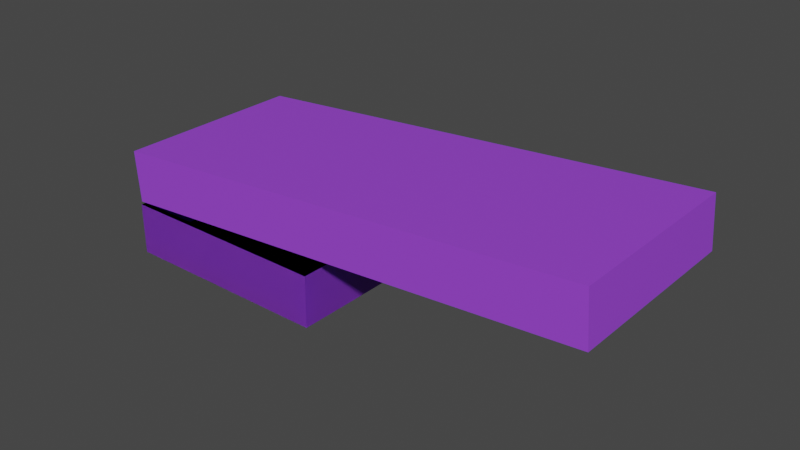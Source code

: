 # Source: koffer.blend  (saved by Blender 2.93.20; exported with 4.5.12 LTS)
import bpy
from mathutils import Matrix  # noqa: F401  (used for matrix-valued properties, if any)

bpy.ops.wm.read_factory_settings(use_empty=True)
scene = bpy.context.scene
scene.name = 'Scene'

# ---- collections
col_collection = bpy.data.collections.new('Collection'); scene.collection.children.link(col_collection)

# ---- materials (node trees are filled in below, after node groups)
mat_material_001 = bpy.data.materials.new('Material.001')
mat_material_001.use_transparent_shadow = False
mat_material_002 = bpy.data.materials.new('Material.002')
mat_material_002.use_transparent_shadow = False

# ---- material node trees
mat_material_001.use_nodes = True; mat_material_001.node_tree.nodes.clear()
_N = mat_material_001.node_tree.nodes; _L = mat_material_001.node_tree.links
n0 = _N.new('ShaderNodeBsdfPrincipled'); n0.name = 'Principled BSDF'; n0.location = (10, 300)
n0.distribution = 'GGX'
n0.subsurface_method = 'BURLEY'
n0.inputs[0].default_value = (0.3363, 0.06258, 0.8, 1.0)
n0.inputs[3].default_value = 1.45
n0.inputs[27].default_value = (0.0, 0.0, 0.0, 1.0)
n0.inputs[28].default_value = 1.0
n1 = _N.new('ShaderNodeOutputMaterial'); n1.name = 'Material Output'; n1.location = (300, 300)
_L.new(n0.outputs[0], n1.inputs[0])
n1.is_active_output = True
mat_material_002.use_nodes = True; mat_material_002.node_tree.nodes.clear()
_N = mat_material_002.node_tree.nodes; _L = mat_material_002.node_tree.links
n0 = _N.new('ShaderNodeBsdfPrincipled'); n0.name = 'Principled BSDF'; n0.location = (10, 300)
n0.distribution = 'GGX'
n0.subsurface_method = 'BURLEY'
n0.inputs[0].default_value = (0.8, 0.4433, 0.1081, 1.0)
n0.inputs[3].default_value = 1.45
n0.inputs[27].default_value = (0.0, 0.0, 0.0, 1.0)
n0.inputs[28].default_value = 1.0
n1 = _N.new('ShaderNodeOutputMaterial'); n1.name = 'Material Output'; n1.location = (300, 300)
_L.new(n0.outputs[0], n1.inputs[0])
n1.is_active_output = True

# ---- world
world_world = bpy.data.worlds.new('World'); scene.world = world_world
world_world.use_nodes = True; world_world.node_tree.nodes.clear()
_N = world_world.node_tree.nodes; _L = world_world.node_tree.links
n0 = _N.new('ShaderNodeOutputWorld'); n0.name = 'World Output'; n0.location = (300, 300)
n1 = _N.new('ShaderNodeBackground'); n1.name = 'Background'; n1.location = (10, 300)
n1.inputs[0].default_value = (0.05088, 0.05088, 0.05088, 1.0)
_L.new(n1.outputs[0], n0.inputs[0])
n0.is_active_output = True
world_world.color = (0.05088, 0.05088, 0.05088)
world_world.use_sun_shadow = False
world_world.sun_shadow_jitter_overblur = 0.0

# ---- meshes
me_cube_002 = bpy.data.meshes.new('Cube.002')
me_cube_002.from_pydata([(-1.017, -0.4464, 0.3783), (-0.9408, 0.584, 0.3783), (-1.038, -0.4449, 0.1011), (-0.9614, 0.5847, 0.1011), (0.1478, -0.5332, 0.2913), (0.2245, 0.4972, 0.2913), (0.1296, -0.5318, 0.0139), (0.2062, 0.4977, 0.0139), (-0.9698, -0.4278, 0.2967), (-0.9314, 0.554, 0.09868), (0.09956, -0.5011, 0.0163), (0.172, 0.4718, 0.0163), (-1.004, -0.4189, 0.09868), (0.1868, 0.4707, 0.216), (0.1144, -0.5022, 0.216), (-0.8973, 0.5451, 0.2967), (0.1393, -0.534, -0.2849), (0.216, 0.4964, -0.2849), (0.1393, -0.534, -0.00688), (0.2159, 0.4955, -0.00688), (-1.029, -0.447, -0.2849), (-0.9525, 0.5834, -0.2849), (-1.032, -0.4469, -0.00688), (-0.955, 0.5827, -0.00688), (0.1092, -0.5033, -0.2071), (0.1816, 0.4696, -0.00688), (-0.9973, -0.4209, -0.00688), (-0.9249, 0.552, -0.00688), (0.1092, -0.5033, -0.00688), (-0.9249, 0.552, -0.2071), (-0.9973, -0.4209, -0.2071), (0.1816, 0.4696, -0.2071), (0.1393, -0.534, -0.2849), (0.216, 0.4964, -0.2849), (0.1393, -0.534, -0.00688), (0.2159, 0.4955, -0.00688), (-1.029, -0.447, -0.2849), (-0.9525, 0.5834, -0.2849), (-1.032, -0.4469, -0.00688), (-0.955, 0.5827, -0.00688), (0.1092, -0.5033, -0.2071), (0.1816, 0.4696, -0.00688), (-0.9973, -0.4209, -0.00688), (-0.9249, 0.552, -0.00688), (0.1092, -0.5033, -0.00688), (-0.9249, 0.552, -0.2071), (-0.9973, -0.4209, -0.2071), (0.1816, 0.4696, -0.2071), (0.127, -0.3523, 0.07669), (0.1369, -0.2183, 0.07669), (0.1139, -0.3513, 0.0754), (0.1239, -0.2174, 0.0754), (0.1013, -0.3503, 0.07157), (0.1113, -0.2164, 0.07157), (0.08976, -0.3495, 0.06537), (0.09973, -0.2156, 0.06537), (0.07962, -0.3487, 0.05702), (0.08959, -0.2148, 0.05702), (0.07129, -0.3481, 0.04685), (0.08126, -0.2142, 0.04685), (0.0651, -0.3476, 0.03524), (0.07507, -0.2137, 0.03524), (0.06129, -0.3474, 0.02264), (0.07126, -0.2135, 0.02264), (0.06001, -0.3473, 0.009543), (0.06998, -0.2134, 0.009543), (0.06129, -0.3474, -0.003556), (0.07126, -0.2135, -0.003556), (0.0651, -0.3476, -0.01615), (0.07507, -0.2137, -0.01615), (0.07129, -0.3481, -0.02776), (0.08126, -0.2142, -0.02776), (0.07962, -0.3487, -0.03793), (0.08959, -0.2148, -0.03793), (0.08976, -0.3495, -0.04628), (0.09973, -0.2156, -0.04628), (0.1013, -0.3503, -0.05249), (0.1113, -0.2164, -0.05249), (0.1139, -0.3513, -0.05631), (0.1239, -0.2174, -0.05631), (0.127, -0.3523, -0.0576), (0.1369, -0.2183, -0.0576), (0.14, -0.3532, -0.05631), (0.15, -0.2193, -0.05631), (0.1526, -0.3542, -0.05249), (0.1626, -0.2202, -0.05249), (0.1642, -0.355, -0.04628), (0.1741, -0.2211, -0.04628), (0.1743, -0.3558, -0.03793), (0.1843, -0.2219, -0.03793), (0.1826, -0.3564, -0.02776), (0.1926, -0.2225, -0.02776), (0.1888, -0.3569, -0.01615), (0.1988, -0.2229, -0.01615), (0.1926, -0.3571, -0.003556), (0.2026, -0.2232, -0.003556), (0.1939, -0.3572, 0.009543), (0.2039, -0.2233, 0.009543), (0.1926, -0.3571, 0.02264), (0.2026, -0.2232, 0.02264), (0.1888, -0.3569, 0.03524), (0.1988, -0.2229, 0.03524), (0.1826, -0.3564, 0.04685), (0.1926, -0.2225, 0.04685), (0.1743, -0.3558, 0.05702), (0.1843, -0.2219, 0.05702), (0.1642, -0.355, 0.06537), (0.1741, -0.2211, 0.06537), (0.1526, -0.3542, 0.07158), (0.1626, -0.2202, 0.07158), (0.14, -0.3532, 0.0754), (0.15, -0.2193, 0.0754), (0.1681, 0.1999, 0.07669), (0.178, 0.3338, 0.07669), (0.155, 0.2009, 0.0754), (0.165, 0.3348, 0.0754), (0.1424, 0.2018, 0.07157), (0.1524, 0.3357, 0.07157), (0.1309, 0.2027, 0.06537), (0.1408, 0.3366, 0.06537), (0.1207, 0.2034, 0.05702), (0.1307, 0.3373, 0.05702), (0.1124, 0.204, 0.04685), (0.1224, 0.338, 0.04685), (0.1062, 0.2045, 0.03524), (0.1162, 0.3384, 0.03524), (0.1024, 0.2048, 0.02264), (0.1124, 0.3387, 0.02264), (0.1011, 0.2049, 0.009543), (0.1111, 0.3388, 0.009543), (0.1024, 0.2048, -0.003556), (0.1124, 0.3387, -0.003556), (0.1062, 0.2045, -0.01615), (0.1162, 0.3384, -0.01615), (0.1124, 0.204, -0.02776), (0.1224, 0.338, -0.02776), (0.1207, 0.2034, -0.03793), (0.1307, 0.3373, -0.03793), (0.1309, 0.2027, -0.04628), (0.1408, 0.3366, -0.04628), (0.1424, 0.2018, -0.05249), (0.1524, 0.3357, -0.05249), (0.155, 0.2009, -0.05631), (0.165, 0.3348, -0.05631), (0.1681, 0.1999, -0.0576), (0.178, 0.3338, -0.0576), (0.1811, 0.1989, -0.05631), (0.1911, 0.3328, -0.05631), (0.1937, 0.198, -0.05249), (0.2037, 0.3319, -0.05249), (0.2053, 0.1971, -0.04628), (0.2152, 0.331, -0.04628), (0.2154, 0.1964, -0.03793), (0.2254, 0.3303, -0.03793), (0.2237, 0.1958, -0.02776), (0.2337, 0.3297, -0.02776), (0.2299, 0.1953, -0.01615), (0.2399, 0.3292, -0.01615), (0.2337, 0.195, -0.003556), (0.2437, 0.3289, -0.003556), (0.235, 0.1949, 0.009543), (0.245, 0.3288, 0.009543), (0.2337, 0.195, 0.02264), (0.2437, 0.3289, 0.02264), (0.2299, 0.1953, 0.03524), (0.2399, 0.3292, 0.03524), (0.2237, 0.1958, 0.04685), (0.2337, 0.3297, 0.04685), (0.2154, 0.1964, 0.05702), (0.2254, 0.3303, 0.05702), (0.2053, 0.1971, 0.06537), (0.2152, 0.331, 0.06537), (0.1937, 0.198, 0.07158), (0.2037, 0.3319, 0.07157), (0.1811, 0.1989, 0.0754), (0.1911, 0.3328, 0.0754), (-2.412, 0.6935, 0.4882), (-2.433, 0.6942, 0.2109), (-2.489, -0.3368, 0.4882), (-2.509, -0.3353, 0.2109)], [], [(3, 2, 179, 177), (6, 2, 12, 10), (6, 7, 5, 4), (4, 5, 1, 0), (2, 6, 4, 0), (7, 3, 1, 5), (3, 7, 11, 9), (2, 3, 9, 12), (7, 6, 10, 11), (10, 12, 8, 14), (11, 10, 14, 13), (12, 9, 15, 8), (9, 11, 13, 15), (14, 8, 15, 13), (16, 17, 19, 18), (22, 18, 28, 26), (22, 23, 21, 20), (20, 21, 17, 16), (18, 22, 20, 16), (23, 19, 17, 21), (19, 23, 27, 25), (18, 19, 25, 28), (23, 22, 26, 27), (26, 28, 24, 30), (27, 26, 30, 29), (28, 25, 31, 24), (25, 27, 29, 31), (30, 24, 31, 29), (32, 33, 35, 34), (38, 34, 44, 42), (38, 39, 37, 36), (36, 37, 33, 32), (34, 38, 36, 32), (39, 35, 33, 37), (35, 39, 43, 41), (34, 35, 41, 44), (39, 38, 42, 43), (42, 44, 40, 46), (43, 42, 46, 45), (44, 41, 47, 40), (41, 43, 45, 47), (46, 40, 47, 45), (48, 49, 51, 50), (50, 51, 53, 52), (52, 53, 55, 54), (54, 55, 57, 56), (56, 57, 59, 58), (58, 59, 61, 60), (60, 61, 63, 62), (62, 63, 65, 64), (64, 65, 67, 66), (66, 67, 69, 68), (68, 69, 71, 70), (70, 71, 73, 72), (72, 73, 75, 74), (74, 75, 77, 76), (76, 77, 79, 78), (78, 79, 81, 80), (80, 81, 83, 82), (82, 83, 85, 84), (84, 85, 87, 86), (86, 87, 89, 88), (88, 89, 91, 90), (90, 91, 93, 92), (92, 93, 95, 94), (94, 95, 97, 96), (96, 97, 99, 98), (98, 99, 101, 100), (100, 101, 103, 102), (102, 103, 105, 104), (104, 105, 107, 106), (106, 107, 109, 108), (51, 49, 111, 109, 107, 105, 103, 101, 99, 97, 95, 93, 91, 89, 87, 85, 83, 81, 79, 77, 75, 73, 71, 69, 67, 65, 63, 61, 59, 57, 55, 53), (108, 109, 111, 110), (110, 111, 49, 48), (48, 50, 52, 54, 56, 58, 60, 62, 64, 66, 68, 70, 72, 74, 76, 78, 80, 82, 84, 86, 88, 90, 92, 94, 96, 98, 100, 102, 104, 106, 108, 110), (112, 113, 115, 114), (114, 115, 117, 116), (116, 117, 119, 118), (118, 119, 121, 120), (120, 121, 123, 122), (122, 123, 125, 124), (124, 125, 127, 126), (126, 127, 129, 128), (128, 129, 131, 130), (130, 131, 133, 132), (132, 133, 135, 134), (134, 135, 137, 136), (136, 137, 139, 138), (138, 139, 141, 140), (140, 141, 143, 142), (142, 143, 145, 144), (144, 145, 147, 146), (146, 147, 149, 148), (148, 149, 151, 150), (150, 151, 153, 152), (152, 153, 155, 154), (154, 155, 157, 156), (156, 157, 159, 158), (158, 159, 161, 160), (160, 161, 163, 162), (162, 163, 165, 164), (164, 165, 167, 166), (166, 167, 169, 168), (168, 169, 171, 170), (170, 171, 173, 172), (115, 113, 175, 173, 171, 169, 167, 165, 163, 161, 159, 157, 155, 153, 151, 149, 147, 145, 143, 141, 139, 137, 135, 133, 131, 129, 127, 125, 123, 121, 119, 117), (172, 173, 175, 174), (174, 175, 113, 112), (112, 114, 116, 118, 120, 122, 124, 126, 128, 130, 132, 134, 136, 138, 140, 142, 144, 146, 148, 150, 152, 154, 156, 158, 160, 162, 164, 166, 168, 170, 172, 174), (178, 176, 177, 179), (0, 1, 176, 178), (2, 0, 178, 179), (1, 3, 177, 176)])
me_cube_002.polygons.foreach_set('material_index', [0, 0, 0, 0, 0, 0, 0, 0, 0, 0, 0, 0, 0, 0, 0, 0, 0, 0, 0, 0, 0, 0, 0, 0, 0, 0, 0, 0, 0, 0, 0, 0, 0, 0, 0, 0, 0, 0, 0, 0, 0, 0, 1, 1, 1, 1, 1, 1, 1, 1, 1, 1, 1, 1, 1, 1, 1, 1, 1, 1, 1, 1, 1, 1, 1, 1, 1, 1, 1, 1, 1, 1, 1, 1, 1, 1, 1, 1, 1, 1, 1, 1, 1, 1, 1, 1, 1, 1, 1, 1, 1, 1, 1, 1, 1, 1, 1, 1, 1, 1, 1, 1, 1, 1, 1, 1, 1, 1, 1, 1, 0, 0, 0, 0])
_uv = me_cube_002.uv_layers.new(name='UVMap')
_uv.uv.foreach_set('vector', [0.625, 0.25, 0.375, 0.25, 0.375, 0.25, 0.625, 0.25, 0.375, 0.5, 0.125, 0.5, 0.125, 0.5, 0.375, 0.5, 0.375, 0.5, 0.625, 0.5, 0.625, 0.75, 0.375, 0.75, 0.375, 0.75, 0.625, 0.75, 0.625, 1.0, 0.375, 1.0, 0.125, 0.5, 0.375, 0.5, 0.375, 0.75, 0.125, 0.75, 0.625, 0.5, 0.875, 0.5, 0.875, 0.75, 0.625, 0.75, 0.875, 0.5, 0.625, 0.5, 0.625, 0.5, 0.875, 0.5, 0.375, 0.25, 0.625, 0.25, 0.625, 0.25, 0.375, 0.25, 0.625, 0.5, 0.375, 0.5, 0.375, 0.5, 0.625, 0.5, 0.375, 0.5, 0.125, 0.5, 0.125, 0.5, 0.375, 0.5, 0.625, 0.5, 0.375, 0.5, 0.375, 0.5, 0.625, 0.5, 0.375, 0.25, 0.625, 0.25, 0.625, 0.25, 0.375, 0.25, 0.875, 0.5, 0.625, 0.5, 0.625, 0.5, 0.875, 0.5, 0.375, 0.5, 0.375, 0.25, 0.875, 0.5, 0.625, 0.5, 0.375, 0.0, 0.625, 0.0, 0.625, 0.25, 0.375, 0.25, 0.375, 0.5, 0.125, 0.5, 0.125, 0.5, 0.375, 0.5, 0.375, 0.5, 0.625, 0.5, 0.625, 0.75, 0.375, 0.75, 0.375, 0.75, 0.625, 0.75, 0.625, 1.0, 0.375, 1.0, 0.125, 0.5, 0.375, 0.5, 0.375, 0.75, 0.125, 0.75, 0.625, 0.5, 0.875, 0.5, 0.875, 0.75, 0.625, 0.75, 0.875, 0.5, 0.625, 0.5, 0.625, 0.5, 0.875, 0.5, 0.375, 0.25, 0.625, 0.25, 0.625, 0.25, 0.375, 0.25, 0.625, 0.5, 0.375, 0.5, 0.375, 0.5, 0.625, 0.5, 0.375, 0.5, 0.125, 0.5, 0.125, 0.5, 0.375, 0.5, 0.625, 0.5, 0.375, 0.5, 0.375, 0.5, 0.625, 0.5, 0.375, 0.25, 0.625, 0.25, 0.625, 0.25, 0.375, 0.25, 0.875, 0.5, 0.625, 0.5, 0.625, 0.5, 0.875, 0.5, 0.375, 0.5, 0.375, 0.25, 0.875, 0.5, 0.625, 0.5, 0.375, 0.0, 0.625, 0.0, 0.625, 0.25, 0.375, 0.25, 0.375, 0.5, 0.125, 0.5, 0.125, 0.5, 0.375, 0.5, 0.375, 0.5, 0.625, 0.5, 0.625, 0.75, 0.375, 0.75, 0.375, 0.75, 0.625, 0.75, 0.625, 1.0, 0.375, 1.0, 0.125, 0.5, 0.375, 0.5, 0.375, 0.75, 0.125, 0.75, 0.625, 0.5, 0.875, 0.5, 0.875, 0.75, 0.625, 0.75, 0.875, 0.5, 0.625, 0.5, 0.625, 0.5, 0.875, 0.5, 0.375, 0.25, 0.625, 0.25, 0.625, 0.25, 0.375, 0.25, 0.625, 0.5, 0.375, 0.5, 0.375, 0.5, 0.625, 0.5, 0.375, 0.5, 0.125, 0.5, 0.125, 0.5, 0.375, 0.5, 0.625, 0.5, 0.375, 0.5, 0.375, 0.5, 0.625, 0.5, 0.375, 0.25, 0.625, 0.25, 0.625, 0.25, 0.375, 0.25, 0.875, 0.5, 0.625, 0.5, 0.625, 0.5, 0.875, 0.5, 0.375, 0.5, 0.375, 0.25, 0.875, 0.5, 0.625, 0.5, 1.0, 0.5, 1.0, 1.0, 0.9688, 1.0, 0.9688, 0.5, 0.9688, 0.5, 0.9688, 1.0, 0.9375, 1.0, 0.9375, 0.5, 0.9375, 0.5, 0.9375, 1.0, 0.9062, 1.0, 0.9062, 0.5, 0.9062, 0.5, 0.9062, 1.0, 0.875, 1.0, 0.875, 0.5, 0.875, 0.5, 0.875, 1.0, 0.8438, 1.0, 0.8438, 0.5, 0.8438, 0.5, 0.8438, 1.0, 0.8125, 1.0, 0.8125, 0.5, 0.8125, 0.5, 0.8125, 1.0, 0.7812, 1.0, 0.7812, 0.5, 0.7812, 0.5, 0.7812, 1.0, 0.75, 1.0, 0.75, 0.5, 0.75, 0.5, 0.75, 1.0, 0.7188, 1.0, 0.7188, 0.5, 0.7188, 0.5, 0.7188, 1.0, 0.6875, 1.0, 0.6875, 0.5, 0.6875, 0.5, 0.6875, 1.0, 0.6562, 1.0, 0.6562, 0.5, 0.6562, 0.5, 0.6562, 1.0, 0.625, 1.0, 0.625, 0.5, 0.625, 0.5, 0.625, 1.0, 0.5938, 1.0, 0.5938, 0.5, 0.5938, 0.5, 0.5938, 1.0, 0.5625, 1.0, 0.5625, 0.5, 0.5625, 0.5, 0.5625, 1.0, 0.5312, 1.0, 0.5312, 0.5, 0.5312, 0.5, 0.5312, 1.0, 0.5, 1.0, 0.5, 0.5, 0.5, 0.5, 0.5, 1.0, 0.4688, 1.0, 0.4688, 0.5, 0.4688, 0.5, 0.4688, 1.0, 0.4375, 1.0, 0.4375, 0.5, 0.4375, 0.5, 0.4375, 1.0, 0.4062, 1.0, 0.4062, 0.5, 0.4062, 0.5, 0.4062, 1.0, 0.375, 1.0, 0.375, 0.5, 0.375, 0.5, 0.375, 1.0, 0.3438, 1.0, 0.3438, 0.5, 0.3438, 0.5, 0.3438, 1.0, 0.3125, 1.0, 0.3125, 0.5, 0.3125, 0.5, 0.3125, 1.0, 0.2812, 1.0, 0.2812, 0.5, 0.2812, 0.5, 0.2812, 1.0, 0.25, 1.0, 0.25, 0.5, 0.25, 0.5, 0.25, 1.0, 0.2188, 1.0, 0.2188, 0.5, 0.2188, 0.5, 0.2188, 1.0, 0.1875, 1.0, 0.1875, 0.5, 0.1875, 0.5, 0.1875, 1.0, 0.1562, 1.0, 0.1562, 0.5, 0.1562, 0.5, 0.1562, 1.0, 0.125, 1.0, 0.125, 0.5, 0.125, 0.5, 0.125, 1.0, 0.09375, 1.0, 0.09375, 0.5, 0.09375, 0.5, 0.09375, 1.0, 0.0625, 1.0, 0.0625, 0.5, 0.2968, 0.4854, 0.25, 0.49, 0.2032, 0.4854, 0.1582, 0.4717, 0.1167, 0.4496, 0.08029, 0.4197, 0.05045, 0.3833, 0.02827, 0.3418, 0.01461, 0.2968, 0.01, 0.25, 0.01461, 0.2032, 0.02827, 0.1582, 0.05045, 0.1167, 0.08029, 0.08029, 0.1167, 0.05045, 0.1582, 0.02827, 0.2032, 0.01461, 0.25, 0.01, 0.2968, 0.01461, 0.3418, 0.02827, 0.3833, 0.05045, 0.4197, 0.08029, 0.4496, 0.1167, 0.4717, 0.1582, 0.4854, 0.2032, 0.49, 0.25, 0.4854, 0.2968, 0.4717, 0.3418, 0.4496, 0.3833, 0.4197, 0.4197, 0.3833, 0.4496, 0.3418, 0.4717, 0.0625, 0.5, 0.0625, 1.0, 0.03125, 1.0, 0.03125, 0.5, 0.03125, 0.5, 0.03125, 1.0, 0.0, 1.0, 0.0, 0.5, 0.75, 0.49, 0.7968, 0.4854, 0.8418, 0.4717, 0.8833, 0.4496, 0.9197, 0.4197, 0.9496, 0.3833, 0.9717, 0.3418, 0.9854, 0.2968, 0.99, 0.25, 0.9854, 0.2032, 0.9717, 0.1582, 0.9496, 0.1167, 0.9197, 0.08029, 0.8833, 0.05045, 0.8418, 0.02827, 0.7968, 0.01461, 0.75, 0.01, 0.7032, 0.01461, 0.6582, 0.02827, 0.6167, 0.05045, 0.5803, 0.08029, 0.5504, 0.1167, 0.5283, 0.1582, 0.5146, 0.2032, 0.51, 0.25, 0.5146, 0.2968, 0.5283, 0.3418, 0.5504, 0.3833, 0.5803, 0.4197, 0.6167, 0.4496, 0.6582, 0.4717, 0.7032, 0.4854, 1.0, 0.5, 1.0, 1.0, 0.9688, 1.0, 0.9688, 0.5, 0.9688, 0.5, 0.9688, 1.0, 0.9375, 1.0, 0.9375, 0.5, 0.9375, 0.5, 0.9375, 1.0, 0.9062, 1.0, 0.9062, 0.5, 0.9062, 0.5, 0.9062, 1.0, 0.875, 1.0, 0.875, 0.5, 0.875, 0.5, 0.875, 1.0, 0.8438, 1.0, 0.8438, 0.5, 0.8438, 0.5, 0.8438, 1.0, 0.8125, 1.0, 0.8125, 0.5, 0.8125, 0.5, 0.8125, 1.0, 0.7812, 1.0, 0.7812, 0.5, 0.7812, 0.5, 0.7812, 1.0, 0.75, 1.0, 0.75, 0.5, 0.75, 0.5, 0.75, 1.0, 0.7188, 1.0, 0.7188, 0.5, 0.7188, 0.5, 0.7188, 1.0, 0.6875, 1.0, 0.6875, 0.5, 0.6875, 0.5, 0.6875, 1.0, 0.6562, 1.0, 0.6562, 0.5, 0.6562, 0.5, 0.6562, 1.0, 0.625, 1.0, 0.625, 0.5, 0.625, 0.5, 0.625, 1.0, 0.5938, 1.0, 0.5938, 0.5, 0.5938, 0.5, 0.5938, 1.0, 0.5625, 1.0, 0.5625, 0.5, 0.5625, 0.5, 0.5625, 1.0, 0.5312, 1.0, 0.5312, 0.5, 0.5312, 0.5, 0.5312, 1.0, 0.5, 1.0, 0.5, 0.5, 0.5, 0.5, 0.5, 1.0, 0.4688, 1.0, 0.4688, 0.5, 0.4688, 0.5, 0.4688, 1.0, 0.4375, 1.0, 0.4375, 0.5, 0.4375, 0.5, 0.4375, 1.0, 0.4062, 1.0, 0.4062, 0.5, 0.4062, 0.5, 0.4062, 1.0, 0.375, 1.0, 0.375, 0.5, 0.375, 0.5, 0.375, 1.0, 0.3438, 1.0, 0.3438, 0.5, 0.3438, 0.5, 0.3438, 1.0, 0.3125, 1.0, 0.3125, 0.5, 0.3125, 0.5, 0.3125, 1.0, 0.2812, 1.0, 0.2812, 0.5, 0.2812, 0.5, 0.2812, 1.0, 0.25, 1.0, 0.25, 0.5, 0.25, 0.5, 0.25, 1.0, 0.2188, 1.0, 0.2188, 0.5, 0.2188, 0.5, 0.2188, 1.0, 0.1875, 1.0, 0.1875, 0.5, 0.1875, 0.5, 0.1875, 1.0, 0.1562, 1.0, 0.1562, 0.5, 0.1562, 0.5, 0.1562, 1.0, 0.125, 1.0, 0.125, 0.5, 0.125, 0.5, 0.125, 1.0, 0.09375, 1.0, 0.09375, 0.5, 0.09375, 0.5, 0.09375, 1.0, 0.0625, 1.0, 0.0625, 0.5, 0.2968, 0.4854, 0.25, 0.49, 0.2032, 0.4854, 0.1582, 0.4717, 0.1167, 0.4496, 0.08029, 0.4197, 0.05045, 0.3833, 0.02827, 0.3418, 0.01461, 0.2968, 0.01, 0.25, 0.01461, 0.2032, 0.02827, 0.1582, 0.05045, 0.1167, 0.08029, 0.08029, 0.1167, 0.05045, 0.1582, 0.02827, 0.2032, 0.01461, 0.25, 0.01, 0.2968, 0.01461, 0.3418, 0.02827, 0.3833, 0.05045, 0.4197, 0.08029, 0.4496, 0.1167, 0.4717, 0.1582, 0.4854, 0.2032, 0.49, 0.25, 0.4854, 0.2968, 0.4717, 0.3418, 0.4496, 0.3833, 0.4197, 0.4197, 0.3833, 0.4496, 0.3418, 0.4717, 0.0625, 0.5, 0.0625, 1.0, 0.03125, 1.0, 0.03125, 0.5, 0.03125, 0.5, 0.03125, 1.0, 0.0, 1.0, 0.0, 0.5, 0.75, 0.49, 0.7968, 0.4854, 0.8418, 0.4717, 0.8833, 0.4496, 0.9197, 0.4197, 0.9496, 0.3833, 0.9717, 0.3418, 0.9854, 0.2968, 0.99, 0.25, 0.9854, 0.2032, 0.9717, 0.1582, 0.9496, 0.1167, 0.9197, 0.08029, 0.8833, 0.05045, 0.8418, 0.02827, 0.7968, 0.01461, 0.75, 0.01, 0.7032, 0.01461, 0.6582, 0.02827, 0.6167, 0.05045, 0.5803, 0.08029, 0.5504, 0.1167, 0.5283, 0.1582, 0.5146, 0.2032, 0.51, 0.25, 0.5146, 0.2968, 0.5283, 0.3418, 0.5504, 0.3833, 0.5803, 0.4197, 0.6167, 0.4496, 0.6582, 0.4717, 0.7032, 0.4854, 0.375, 0.0, 0.625, 0.0, 0.625, 0.25, 0.375, 0.25, 0.375, 1.0, 0.625, 1.0, 0.625, 1.0, 0.375, 1.0, 0.125, 0.5, 0.125, 0.75, 0.125, 0.75, 0.125, 0.5, 0.875, 0.75, 0.875, 0.5, 0.875, 0.5, 0.875, 0.75])
me_cube_002.materials.append(mat_material_001)
me_cube_002.materials.append(mat_material_002)
me_cube_002.use_remesh_fix_poles = True
me_cube_002.use_remesh_preserve_attributes = False
me_cube_002.update()

# ---- objects
ob_cube_001 = bpy.data.objects.new('Cube.001', me_cube_002)

# ---- transforms, parenting, visibility, modifiers, constraints
ob_cube_001.location = (-2.98e-08, 0.0, 0.0)
ob_cube_001.rotation_euler = (0.0, -0.0, -3.067)

# ---- collection membership
col_collection.objects.link(ob_cube_001)

# ---- scene / render settings (as saved in the file)
scene.frame_start = 1; scene.frame_end = 250; scene.frame_set(1)
scene.render.engine = 'BLENDER_EEVEE_NEXT'
scene.cycles.use_denoising = False
scene.cycles.samples = 128
scene.cycles.sampling_pattern = 'TABULATED_SOBOL'
scene.cycles.use_adaptive_sampling = False
scene.cycles.use_light_tree = False
scene.view_settings.view_transform = 'Filmic'
bpy.context.view_layer.update()

# ---- added for rendering (the .blend has no active camera and no usable light): camera, sun
cam_auto = bpy.data.cameras.new('AutoCamera')
cam_auto.lens = 50.0
cam_auto.sensor_width = 36.0
cam_auto.clip_end = 1000.0
ob_auto_camera = bpy.data.objects.new('AutoCamera', cam_auto)
scene.collection.objects.link(ob_auto_camera)
ob_auto_camera.location = (4.16083, -3.62675, 2.52227)
ob_auto_camera.rotation_euler = (1.09748, -7.21219e-08, 0.694738)
scene.camera = ob_auto_camera
light_auto_sun = bpy.data.lights.new('AutoSun', 'SUN')
light_auto_sun.energy = 3.0
light_auto_sun.angle = 0.0523599
ob_auto_sun = bpy.data.objects.new('AutoSun', light_auto_sun)
scene.collection.objects.link(ob_auto_sun)
ob_auto_sun.rotation_euler = (0.872665, 0.174533, 0.523599)
bpy.context.view_layer.update()
